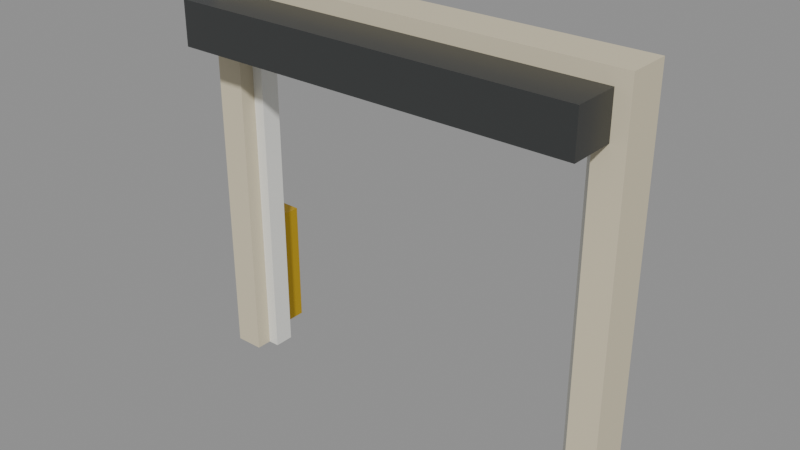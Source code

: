 # Source: Kit_plaster_bigdoor.blend  (saved by Blender 5.3.31; exported with 4.5.12 LTS)
import bpy
from mathutils import Matrix  # noqa: F401  (used for matrix-valued properties, if any)

bpy.ops.wm.read_factory_settings(use_empty=True)
scene = bpy.context.scene
scene.name = 'Scene'

# ---- collections
col_kit_plaster_bigdoor = bpy.data.collections.new('Kit_plaster_bigdoor'); scene.collection.children.link(col_kit_plaster_bigdoor)

# ---- materials (node trees are filled in below, after node groups)
mat_plaster_0 = bpy.data.materials.new('Plaster_0')
mat_smoothplastic_1 = bpy.data.materials.new('SmoothPlastic_1')
mat_metal_2 = bpy.data.materials.new('Metal_2')
mat_metal_3 = bpy.data.materials.new('Metal_3')

# ---- material node trees
mat_plaster_0.use_nodes = True; mat_plaster_0.node_tree.nodes.clear()
_N = mat_plaster_0.node_tree.nodes; _L = mat_plaster_0.node_tree.links
n0 = _N.new('ShaderNodeBsdfPrincipled'); n0.name = 'Principled BSDF'; n0.location = (-200, 100)
n0.inputs[0].default_value = (0.6724, 0.6038, 0.4342, 1.0)
n0.inputs[2].default_value = 0.92
n0.inputs[10].default_value = 0.005
n1 = _N.new('ShaderNodeOutputMaterial'); n1.name = 'Material Output'; n1.location = (200, 100)
_L.new(n0.outputs[0], n1.inputs[0])
n1.is_active_output = True
mat_smoothplastic_1.use_nodes = True; mat_smoothplastic_1.node_tree.nodes.clear()
_N = mat_smoothplastic_1.node_tree.nodes; _L = mat_smoothplastic_1.node_tree.links
n0 = _N.new('ShaderNodeBsdfPrincipled'); n0.name = 'Principled BSDF'; n0.location = (-200, 100)
n0.inputs[0].default_value = (0.8388, 0.8388, 0.7913, 1.0)
n0.inputs[2].default_value = 0.35
n0.inputs[10].default_value = 0.005
n1 = _N.new('ShaderNodeOutputMaterial'); n1.name = 'Material Output'; n1.location = (200, 100)
_L.new(n0.outputs[0], n1.inputs[0])
n1.is_active_output = True
mat_metal_2.use_nodes = True; mat_metal_2.node_tree.nodes.clear()
_N = mat_metal_2.node_tree.nodes; _L = mat_metal_2.node_tree.links
n0 = _N.new('ShaderNodeBsdfPrincipled'); n0.name = 'Principled BSDF'; n0.location = (-200, 100)
n0.inputs[0].default_value = (0.07227, 0.07619, 0.07619, 1.0)
n0.inputs[1].default_value = 0.55
n0.inputs[2].default_value = 0.42
n0.inputs[10].default_value = 0.005
n1 = _N.new('ShaderNodeOutputMaterial'); n1.name = 'Material Output'; n1.location = (200, 100)
_L.new(n0.outputs[0], n1.inputs[0])
n1.is_active_output = True
mat_metal_3.use_nodes = True; mat_metal_3.node_tree.nodes.clear()
_N = mat_metal_3.node_tree.nodes; _L = mat_metal_3.node_tree.links
n0 = _N.new('ShaderNodeBsdfPrincipled'); n0.name = 'Principled BSDF'; n0.location = (-200, 100)
n0.inputs[0].default_value = (0.7157, 0.4564, 0.02122, 1.0)
n0.inputs[1].default_value = 0.55
n0.inputs[2].default_value = 0.42
n0.inputs[10].default_value = 0.005
n1 = _N.new('ShaderNodeOutputMaterial'); n1.name = 'Material Output'; n1.location = (200, 100)
_L.new(n0.outputs[0], n1.inputs[0])
n1.is_active_output = True

# ---- meshes
me_walljambl_1 = bpy.data.meshes.new('WallJambL_1')
me_walljambl_1.from_pydata([(-0.1, -0.15, -1.375), (-0.1, -0.15, 1.375), (-0.1, 0.15, -1.375), (-0.1, 0.15, 1.375), (0.1, -0.15, -1.375), (0.1, -0.15, 1.375), (0.1, 0.15, -1.375), (0.1, 0.15, 1.375)], [], [(0, 1, 3, 2), (2, 3, 7, 6), (6, 7, 5, 4), (4, 5, 1, 0), (2, 6, 4, 0), (7, 3, 1, 5)])
me_walljambl_1.materials.append(mat_plaster_0)
me_walljambl_1.update()
me_walljambr_2 = bpy.data.meshes.new('WallJambR_2')
me_walljambr_2.from_pydata([(-0.1, -0.15, -1.375), (-0.1, -0.15, 1.375), (-0.1, 0.15, -1.375), (-0.1, 0.15, 1.375), (0.1, -0.15, -1.375), (0.1, -0.15, 1.375), (0.1, 0.15, -1.375), (0.1, 0.15, 1.375)], [], [(0, 1, 3, 2), (2, 3, 7, 6), (6, 7, 5, 4), (4, 5, 1, 0), (2, 6, 4, 0), (7, 3, 1, 5)])
me_walljambr_2.materials.append(mat_plaster_0)
me_walljambr_2.update()
me_wallabove_3 = bpy.data.meshes.new('WallAbove_3')
me_wallabove_3.from_pydata([(-1.3, -0.15, -0.075), (-1.3, -0.15, 0.075), (-1.3, 0.15, -0.075), (-1.3, 0.15, 0.075), (1.3, -0.15, -0.075), (1.3, -0.15, 0.075), (1.3, 0.15, -0.075), (1.3, 0.15, 0.075)], [], [(0, 1, 3, 2), (2, 3, 7, 6), (6, 7, 5, 4), (4, 5, 1, 0), (2, 6, 4, 0), (7, 3, 1, 5)])
me_wallabove_3.materials.append(mat_plaster_0)
me_wallabove_3.update()
me_framel_4 = bpy.data.meshes.new('FrameL_4')
me_framel_4.from_pydata([(-0.04, -0.07, -1.3), (-0.04, -0.07, 1.3), (-0.04, 0.07, -1.3), (-0.04, 0.07, 1.3), (0.04, -0.07, -1.3), (0.04, -0.07, 1.3), (0.04, 0.07, -1.3), (0.04, 0.07, 1.3)], [], [(0, 1, 3, 2), (2, 3, 7, 6), (6, 7, 5, 4), (4, 5, 1, 0), (2, 6, 4, 0), (7, 3, 1, 5)])
me_framel_4.materials.append(mat_smoothplastic_1)
me_framel_4.update()
me_framer_5 = bpy.data.meshes.new('FrameR_5')
me_framer_5.from_pydata([(-0.04, -0.07, -1.3), (-0.04, -0.07, 1.3), (-0.04, 0.07, -1.3), (-0.04, 0.07, 1.3), (0.04, -0.07, -1.3), (0.04, -0.07, 1.3), (0.04, 0.07, -1.3), (0.04, 0.07, 1.3)], [], [(0, 1, 3, 2), (2, 3, 7, 6), (6, 7, 5, 4), (4, 5, 1, 0), (2, 6, 4, 0), (7, 3, 1, 5)])
me_framer_5.materials.append(mat_smoothplastic_1)
me_framer_5.update()
me_frametop_6 = bpy.data.meshes.new('FrameTop_6')
me_frametop_6.from_pydata([(-1.3, -0.07, -0.04), (-1.3, -0.07, 0.04), (-1.3, 0.07, -0.04), (-1.3, 0.07, 0.04), (1.3, -0.07, -0.04), (1.3, -0.07, 0.04), (1.3, 0.07, -0.04), (1.3, 0.07, 0.04)], [], [(0, 1, 3, 2), (2, 3, 7, 6), (6, 7, 5, 4), (4, 5, 1, 0), (2, 6, 4, 0), (7, 3, 1, 5)])
me_frametop_6.materials.append(mat_smoothplastic_1)
me_frametop_6.update()
me_shutterbox_7 = bpy.data.meshes.new('ShutterBox_7')
me_shutterbox_7.from_pydata([(-1.4, -0.175, -0.15), (-1.4, -0.175, 0.15), (-1.4, 0.175, -0.15), (-1.4, 0.175, 0.15), (1.4, -0.175, -0.15), (1.4, -0.175, 0.15), (1.4, 0.175, -0.15), (1.4, 0.175, 0.15)], [], [(0, 1, 3, 2), (2, 3, 7, 6), (6, 7, 5, 4), (4, 5, 1, 0), (2, 6, 4, 0), (7, 3, 1, 5)])
me_shutterbox_7.materials.append(mat_metal_2)
me_shutterbox_7.update()
me_bollard_8 = bpy.data.meshes.new('Bollard_8')
me_bollard_8.from_pydata([(-0.1, -0.1, -0.45), (-0.1, -0.1, 0.45), (-0.1, 0.1, -0.45), (-0.1, 0.1, 0.45), (0.1, -0.1, -0.45), (0.1, -0.1, 0.45), (0.1, 0.1, -0.45), (0.1, 0.1, 0.45)], [], [(0, 1, 3, 2), (2, 3, 7, 6), (6, 7, 5, 4), (4, 5, 1, 0), (2, 6, 4, 0), (7, 3, 1, 5)])
me_bollard_8.materials.append(mat_metal_3)
me_bollard_8.update()

# ---- objects
ob_walljambl = bpy.data.objects.new('WallJambL', me_walljambl_1)
ob_walljambr = bpy.data.objects.new('WallJambR', me_walljambr_2)
ob_wallabove = bpy.data.objects.new('WallAbove', me_wallabove_3)
ob_framel = bpy.data.objects.new('FrameL', me_framel_4)
ob_framer = bpy.data.objects.new('FrameR', me_framer_5)
ob_frametop = bpy.data.objects.new('FrameTop', me_frametop_6)
ob_shutterbox = bpy.data.objects.new('ShutterBox', me_shutterbox_7)
ob_bollard = bpy.data.objects.new('Bollard', me_bollard_8)

# ---- transforms, parenting, visibility, modifiers, constraints
ob_walljambl.location = (-1.4, 0.0, 0.0)
ob_walljambr.location = (1.4, 0.0, 0.0)
ob_wallabove.location = (0.0, 0.0, 1.3)
ob_framel.location = (-1.26, 0.03, -0.075)
ob_framer.location = (1.26, 0.03, -0.075)
ob_frametop.location = (0.0, 0.03, 1.185)
ob_shutterbox.location = (0.0, -0.3, 1.125)
ob_bollard.location = (-1.5, 0.3, -0.925)

# ---- collection membership
col_kit_plaster_bigdoor.objects.link(ob_walljambl)
col_kit_plaster_bigdoor.objects.link(ob_walljambr)
col_kit_plaster_bigdoor.objects.link(ob_wallabove)
col_kit_plaster_bigdoor.objects.link(ob_framel)
col_kit_plaster_bigdoor.objects.link(ob_framer)
col_kit_plaster_bigdoor.objects.link(ob_frametop)
col_kit_plaster_bigdoor.objects.link(ob_shutterbox)
col_kit_plaster_bigdoor.objects.link(ob_bollard)

# ---- scene / render settings (as saved in the file)
scene.frame_start = 1; scene.frame_end = 250; scene.frame_set(1)
scene.render.engine = 'BLENDER_EEVEE_NEXT'
scene.render.bake_bias = 0.0
scene.render.bake_samples = 0
scene.render.compositor_device = 'GPU'
scene.eevee.use_volume_custom_range = False
scene.eevee.fast_gi_thickness_near = 0.1
scene.eevee.fast_gi_thickness_far = 0.0
scene.eevee.ray_tracing_options.screen_trace_thickness = 0.1
bpy.context.view_layer.update()

# ---- added for rendering (the .blend has no active camera and no usable light): camera, sun + grey world if the file has none
cam_auto = bpy.data.cameras.new('AutoCamera')
cam_auto.lens = 50.0
cam_auto.sensor_width = 36.0
cam_auto.clip_end = 1000.0
ob_auto_camera = bpy.data.objects.new('AutoCamera', cam_auto)
scene.collection.objects.link(ob_auto_camera)
ob_auto_camera.location = (3.86864, -4.73987, 3.13491)
ob_auto_camera.rotation_euler = (1.09748, -7.21219e-08, 0.694738)
scene.camera = ob_auto_camera
light_auto_sun = bpy.data.lights.new('AutoSun', 'SUN')
light_auto_sun.energy = 3.0
light_auto_sun.angle = 0.0523599
ob_auto_sun = bpy.data.objects.new('AutoSun', light_auto_sun)
scene.collection.objects.link(ob_auto_sun)
ob_auto_sun.rotation_euler = (0.872665, 0.174533, 0.523599)
if scene.world is None:
    world_auto = bpy.data.worlds.new('AutoWorld')
    world_auto.color = (0.3, 0.3, 0.3)
    scene.world = world_auto
bpy.context.view_layer.update()
